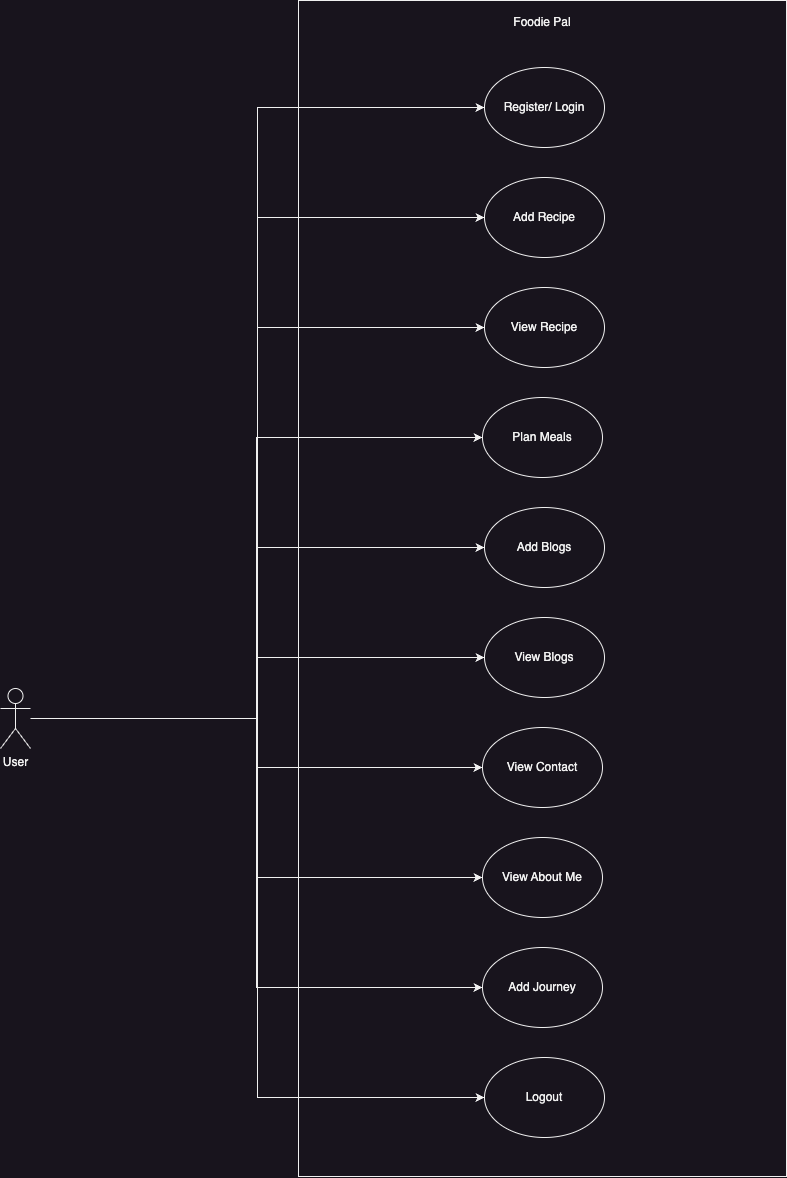

The diagram above was exported from draw.io. Its source (the exported page's mxGraphModel, read from the mxfile embedded in the PNG):
<mxGraphModel dx="3613" dy="1709" grid="0" gridSize="10" guides="1" tooltips="1" connect="1" arrows="1" fold="1" page="0" pageScale="1" pageWidth="850" pageHeight="1100" math="0" shadow="0">
  <root>
    <mxCell id="0" />
    <mxCell id="1" parent="0" />
    <mxCell id="8DcmDUsYjeXnF-1J40gx-2" value="" style="rounded=0;whiteSpace=wrap;html=1;" vertex="1" parent="1">
      <mxGeometry x="-308" y="-61" width="488" height="1176" as="geometry" />
    </mxCell>
    <mxCell id="8DcmDUsYjeXnF-1J40gx-16" style="edgeStyle=orthogonalEdgeStyle;rounded=0;orthogonalLoop=1;jettySize=auto;html=1;entryX=0;entryY=0.5;entryDx=0;entryDy=0;" edge="1" parent="1" source="8DcmDUsYjeXnF-1J40gx-1" target="8DcmDUsYjeXnF-1J40gx-4">
      <mxGeometry relative="1" as="geometry" />
    </mxCell>
    <mxCell id="8DcmDUsYjeXnF-1J40gx-17" style="edgeStyle=orthogonalEdgeStyle;rounded=0;orthogonalLoop=1;jettySize=auto;html=1;entryX=0;entryY=0.5;entryDx=0;entryDy=0;" edge="1" parent="1" source="8DcmDUsYjeXnF-1J40gx-1" target="8DcmDUsYjeXnF-1J40gx-5">
      <mxGeometry relative="1" as="geometry" />
    </mxCell>
    <mxCell id="8DcmDUsYjeXnF-1J40gx-18" style="edgeStyle=orthogonalEdgeStyle;rounded=0;orthogonalLoop=1;jettySize=auto;html=1;entryX=0;entryY=0.5;entryDx=0;entryDy=0;" edge="1" parent="1" source="8DcmDUsYjeXnF-1J40gx-1" target="8DcmDUsYjeXnF-1J40gx-6">
      <mxGeometry relative="1" as="geometry" />
    </mxCell>
    <mxCell id="8DcmDUsYjeXnF-1J40gx-19" style="edgeStyle=orthogonalEdgeStyle;rounded=0;orthogonalLoop=1;jettySize=auto;html=1;entryX=0;entryY=0.5;entryDx=0;entryDy=0;" edge="1" parent="1" source="8DcmDUsYjeXnF-1J40gx-1" target="8DcmDUsYjeXnF-1J40gx-7">
      <mxGeometry relative="1" as="geometry" />
    </mxCell>
    <mxCell id="8DcmDUsYjeXnF-1J40gx-20" style="edgeStyle=orthogonalEdgeStyle;rounded=0;orthogonalLoop=1;jettySize=auto;html=1;entryX=0;entryY=0.5;entryDx=0;entryDy=0;" edge="1" parent="1" source="8DcmDUsYjeXnF-1J40gx-1" target="8DcmDUsYjeXnF-1J40gx-8">
      <mxGeometry relative="1" as="geometry" />
    </mxCell>
    <mxCell id="8DcmDUsYjeXnF-1J40gx-21" style="edgeStyle=orthogonalEdgeStyle;rounded=0;orthogonalLoop=1;jettySize=auto;html=1;entryX=0;entryY=0.5;entryDx=0;entryDy=0;" edge="1" parent="1" source="8DcmDUsYjeXnF-1J40gx-1" target="8DcmDUsYjeXnF-1J40gx-9">
      <mxGeometry relative="1" as="geometry" />
    </mxCell>
    <mxCell id="8DcmDUsYjeXnF-1J40gx-22" style="edgeStyle=orthogonalEdgeStyle;rounded=0;orthogonalLoop=1;jettySize=auto;html=1;entryX=0;entryY=0.5;entryDx=0;entryDy=0;" edge="1" parent="1" source="8DcmDUsYjeXnF-1J40gx-1" target="8DcmDUsYjeXnF-1J40gx-10">
      <mxGeometry relative="1" as="geometry" />
    </mxCell>
    <mxCell id="8DcmDUsYjeXnF-1J40gx-23" style="edgeStyle=orthogonalEdgeStyle;rounded=0;orthogonalLoop=1;jettySize=auto;html=1;entryX=0;entryY=0.5;entryDx=0;entryDy=0;" edge="1" parent="1" source="8DcmDUsYjeXnF-1J40gx-1" target="8DcmDUsYjeXnF-1J40gx-11">
      <mxGeometry relative="1" as="geometry" />
    </mxCell>
    <mxCell id="8DcmDUsYjeXnF-1J40gx-24" style="edgeStyle=orthogonalEdgeStyle;rounded=0;orthogonalLoop=1;jettySize=auto;html=1;entryX=0;entryY=0.5;entryDx=0;entryDy=0;" edge="1" parent="1" source="8DcmDUsYjeXnF-1J40gx-1" target="8DcmDUsYjeXnF-1J40gx-12">
      <mxGeometry relative="1" as="geometry" />
    </mxCell>
    <mxCell id="8DcmDUsYjeXnF-1J40gx-29" style="edgeStyle=orthogonalEdgeStyle;rounded=0;orthogonalLoop=1;jettySize=auto;html=1;entryX=0;entryY=0.5;entryDx=0;entryDy=0;" edge="1" parent="1" source="8DcmDUsYjeXnF-1J40gx-1" target="8DcmDUsYjeXnF-1J40gx-13">
      <mxGeometry relative="1" as="geometry" />
    </mxCell>
    <mxCell id="8DcmDUsYjeXnF-1J40gx-1" value="User" style="shape=umlActor;verticalLabelPosition=bottom;verticalAlign=top;html=1;outlineConnect=0;" vertex="1" parent="1">
      <mxGeometry x="-606" y="627" width="30" height="60" as="geometry" />
    </mxCell>
    <mxCell id="8DcmDUsYjeXnF-1J40gx-3" value="Foodie Pal" style="text;html=1;strokeColor=none;fillColor=none;align=center;verticalAlign=middle;whiteSpace=wrap;rounded=0;" vertex="1" parent="1">
      <mxGeometry x="-94" y="-54" width="60" height="30" as="geometry" />
    </mxCell>
    <mxCell id="8DcmDUsYjeXnF-1J40gx-4" value="Register/ Login" style="ellipse;whiteSpace=wrap;html=1;" vertex="1" parent="1">
      <mxGeometry x="-122" y="6" width="120" height="80" as="geometry" />
    </mxCell>
    <mxCell id="8DcmDUsYjeXnF-1J40gx-5" value="Add Recipe" style="ellipse;whiteSpace=wrap;html=1;" vertex="1" parent="1">
      <mxGeometry x="-122" y="116" width="120" height="80" as="geometry" />
    </mxCell>
    <mxCell id="8DcmDUsYjeXnF-1J40gx-6" value="View Recipe" style="ellipse;whiteSpace=wrap;html=1;" vertex="1" parent="1">
      <mxGeometry x="-122" y="226" width="120" height="80" as="geometry" />
    </mxCell>
    <mxCell id="8DcmDUsYjeXnF-1J40gx-7" value="Plan Meals" style="ellipse;whiteSpace=wrap;html=1;" vertex="1" parent="1">
      <mxGeometry x="-124" y="336" width="120" height="80" as="geometry" />
    </mxCell>
    <mxCell id="8DcmDUsYjeXnF-1J40gx-8" value="Add Blogs" style="ellipse;whiteSpace=wrap;html=1;" vertex="1" parent="1">
      <mxGeometry x="-122" y="446" width="120" height="80" as="geometry" />
    </mxCell>
    <mxCell id="8DcmDUsYjeXnF-1J40gx-9" value="View Blogs" style="ellipse;whiteSpace=wrap;html=1;" vertex="1" parent="1">
      <mxGeometry x="-122" y="556" width="120" height="80" as="geometry" />
    </mxCell>
    <mxCell id="8DcmDUsYjeXnF-1J40gx-10" value="View Contact" style="ellipse;whiteSpace=wrap;html=1;" vertex="1" parent="1">
      <mxGeometry x="-124" y="666" width="120" height="80" as="geometry" />
    </mxCell>
    <mxCell id="8DcmDUsYjeXnF-1J40gx-11" value="View About Me" style="ellipse;whiteSpace=wrap;html=1;" vertex="1" parent="1">
      <mxGeometry x="-124" y="776" width="120" height="80" as="geometry" />
    </mxCell>
    <mxCell id="8DcmDUsYjeXnF-1J40gx-12" value="Add Journey" style="ellipse;whiteSpace=wrap;html=1;" vertex="1" parent="1">
      <mxGeometry x="-124" y="886" width="120" height="80" as="geometry" />
    </mxCell>
    <mxCell id="8DcmDUsYjeXnF-1J40gx-13" value="Logout" style="ellipse;whiteSpace=wrap;html=1;" vertex="1" parent="1">
      <mxGeometry x="-122" y="996" width="120" height="80" as="geometry" />
    </mxCell>
  </root>
</mxGraphModel>